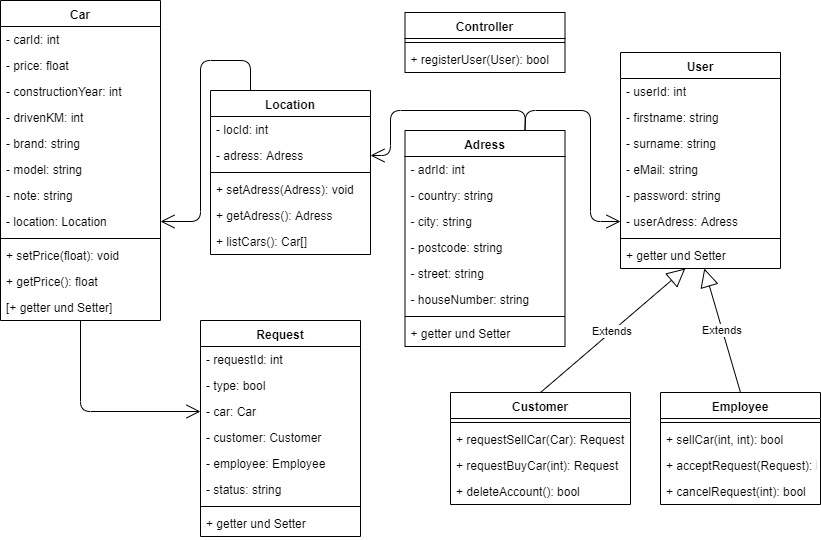

The diagram above was exported from draw.io. Its source (the exported page's mxGraphModel, read from the mxfile embedded in the PNG):
<mxGraphModel dx="1408" dy="686" grid="1" gridSize="10" guides="1" tooltips="1" connect="1" arrows="1" fold="1" page="1" pageScale="1" pageWidth="850" pageHeight="1100" math="0" shadow="0">
  <root>
    <mxCell id="0" />
    <mxCell id="1" parent="0" />
    <mxCell id="3jLHbzAPl2uGplvS8egJ-1" value="Car" style="swimlane;fontStyle=1;align=center;verticalAlign=top;childLayout=stackLayout;horizontal=1;startSize=26;horizontalStack=0;resizeParent=1;resizeParentMax=0;resizeLast=0;collapsible=1;marginBottom=0;" vertex="1" parent="1">
      <mxGeometry y="8" width="160" height="320" as="geometry" />
    </mxCell>
    <mxCell id="3jLHbzAPl2uGplvS8egJ-2" value="- carId: int" style="text;strokeColor=none;fillColor=none;align=left;verticalAlign=top;spacingLeft=4;spacingRight=4;overflow=hidden;rotatable=0;points=[[0,0.5],[1,0.5]];portConstraint=eastwest;" vertex="1" parent="3jLHbzAPl2uGplvS8egJ-1">
      <mxGeometry y="26" width="160" height="26" as="geometry" />
    </mxCell>
    <mxCell id="3jLHbzAPl2uGplvS8egJ-3" value="- price: float" style="text;strokeColor=none;fillColor=none;align=left;verticalAlign=top;spacingLeft=4;spacingRight=4;overflow=hidden;rotatable=0;points=[[0,0.5],[1,0.5]];portConstraint=eastwest;" vertex="1" parent="3jLHbzAPl2uGplvS8egJ-1">
      <mxGeometry y="52" width="160" height="26" as="geometry" />
    </mxCell>
    <mxCell id="3jLHbzAPl2uGplvS8egJ-4" value="- constructionYear: int" style="text;strokeColor=none;fillColor=none;align=left;verticalAlign=top;spacingLeft=4;spacingRight=4;overflow=hidden;rotatable=0;points=[[0,0.5],[1,0.5]];portConstraint=eastwest;" vertex="1" parent="3jLHbzAPl2uGplvS8egJ-1">
      <mxGeometry y="78" width="160" height="26" as="geometry" />
    </mxCell>
    <mxCell id="3jLHbzAPl2uGplvS8egJ-5" value="- drivenKM: int" style="text;strokeColor=none;fillColor=none;align=left;verticalAlign=top;spacingLeft=4;spacingRight=4;overflow=hidden;rotatable=0;points=[[0,0.5],[1,0.5]];portConstraint=eastwest;" vertex="1" parent="3jLHbzAPl2uGplvS8egJ-1">
      <mxGeometry y="104" width="160" height="26" as="geometry" />
    </mxCell>
    <mxCell id="3jLHbzAPl2uGplvS8egJ-6" value="- brand: string" style="text;strokeColor=none;fillColor=none;align=left;verticalAlign=top;spacingLeft=4;spacingRight=4;overflow=hidden;rotatable=0;points=[[0,0.5],[1,0.5]];portConstraint=eastwest;" vertex="1" parent="3jLHbzAPl2uGplvS8egJ-1">
      <mxGeometry y="130" width="160" height="26" as="geometry" />
    </mxCell>
    <mxCell id="3jLHbzAPl2uGplvS8egJ-7" value="- model: string" style="text;strokeColor=none;fillColor=none;align=left;verticalAlign=top;spacingLeft=4;spacingRight=4;overflow=hidden;rotatable=0;points=[[0,0.5],[1,0.5]];portConstraint=eastwest;" vertex="1" parent="3jLHbzAPl2uGplvS8egJ-1">
      <mxGeometry y="156" width="160" height="26" as="geometry" />
    </mxCell>
    <mxCell id="3jLHbzAPl2uGplvS8egJ-8" value="- note: string" style="text;strokeColor=none;fillColor=none;align=left;verticalAlign=top;spacingLeft=4;spacingRight=4;overflow=hidden;rotatable=0;points=[[0,0.5],[1,0.5]];portConstraint=eastwest;" vertex="1" parent="3jLHbzAPl2uGplvS8egJ-1">
      <mxGeometry y="182" width="160" height="26" as="geometry" />
    </mxCell>
    <mxCell id="3jLHbzAPl2uGplvS8egJ-9" value="- location: Location" style="text;strokeColor=none;fillColor=none;align=left;verticalAlign=top;spacingLeft=4;spacingRight=4;overflow=hidden;rotatable=0;points=[[0,0.5],[1,0.5]];portConstraint=eastwest;" vertex="1" parent="3jLHbzAPl2uGplvS8egJ-1">
      <mxGeometry y="208" width="160" height="26" as="geometry" />
    </mxCell>
    <mxCell id="3jLHbzAPl2uGplvS8egJ-10" value="" style="line;strokeWidth=1;fillColor=none;align=left;verticalAlign=middle;spacingTop=-1;spacingLeft=3;spacingRight=3;rotatable=0;labelPosition=right;points=[];portConstraint=eastwest;" vertex="1" parent="3jLHbzAPl2uGplvS8egJ-1">
      <mxGeometry y="234" width="160" height="8" as="geometry" />
    </mxCell>
    <mxCell id="3jLHbzAPl2uGplvS8egJ-11" value="+ setPrice(float): void" style="text;strokeColor=none;fillColor=none;align=left;verticalAlign=top;spacingLeft=4;spacingRight=4;overflow=hidden;rotatable=0;points=[[0,0.5],[1,0.5]];portConstraint=eastwest;" vertex="1" parent="3jLHbzAPl2uGplvS8egJ-1">
      <mxGeometry y="242" width="160" height="26" as="geometry" />
    </mxCell>
    <mxCell id="3jLHbzAPl2uGplvS8egJ-12" value="+ getPrice(): float" style="text;strokeColor=none;fillColor=none;align=left;verticalAlign=top;spacingLeft=4;spacingRight=4;overflow=hidden;rotatable=0;points=[[0,0.5],[1,0.5]];portConstraint=eastwest;" vertex="1" parent="3jLHbzAPl2uGplvS8egJ-1">
      <mxGeometry y="268" width="160" height="26" as="geometry" />
    </mxCell>
    <mxCell id="3jLHbzAPl2uGplvS8egJ-13" value="[+ getter und Setter]" style="text;strokeColor=none;fillColor=none;align=left;verticalAlign=top;spacingLeft=4;spacingRight=4;overflow=hidden;rotatable=0;points=[[0,0.5],[1,0.5]];portConstraint=eastwest;" vertex="1" parent="3jLHbzAPl2uGplvS8egJ-1">
      <mxGeometry y="294" width="160" height="26" as="geometry" />
    </mxCell>
    <mxCell id="3jLHbzAPl2uGplvS8egJ-14" value="User" style="swimlane;fontStyle=1;align=center;verticalAlign=top;childLayout=stackLayout;horizontal=1;startSize=26;horizontalStack=0;resizeParent=1;resizeParentMax=0;resizeLast=0;collapsible=1;marginBottom=0;" vertex="1" parent="1">
      <mxGeometry x="620" y="60" width="160" height="216" as="geometry" />
    </mxCell>
    <mxCell id="3jLHbzAPl2uGplvS8egJ-15" value="- userId: int" style="text;strokeColor=none;fillColor=none;align=left;verticalAlign=top;spacingLeft=4;spacingRight=4;overflow=hidden;rotatable=0;points=[[0,0.5],[1,0.5]];portConstraint=eastwest;" vertex="1" parent="3jLHbzAPl2uGplvS8egJ-14">
      <mxGeometry y="26" width="160" height="26" as="geometry" />
    </mxCell>
    <mxCell id="3jLHbzAPl2uGplvS8egJ-16" value="- firstname: string" style="text;strokeColor=none;fillColor=none;align=left;verticalAlign=top;spacingLeft=4;spacingRight=4;overflow=hidden;rotatable=0;points=[[0,0.5],[1,0.5]];portConstraint=eastwest;" vertex="1" parent="3jLHbzAPl2uGplvS8egJ-14">
      <mxGeometry y="52" width="160" height="26" as="geometry" />
    </mxCell>
    <mxCell id="3jLHbzAPl2uGplvS8egJ-17" value="- surname: string" style="text;strokeColor=none;fillColor=none;align=left;verticalAlign=top;spacingLeft=4;spacingRight=4;overflow=hidden;rotatable=0;points=[[0,0.5],[1,0.5]];portConstraint=eastwest;" vertex="1" parent="3jLHbzAPl2uGplvS8egJ-14">
      <mxGeometry y="78" width="160" height="26" as="geometry" />
    </mxCell>
    <mxCell id="3jLHbzAPl2uGplvS8egJ-18" value="- eMail: string" style="text;strokeColor=none;fillColor=none;align=left;verticalAlign=top;spacingLeft=4;spacingRight=4;overflow=hidden;rotatable=0;points=[[0,0.5],[1,0.5]];portConstraint=eastwest;" vertex="1" parent="3jLHbzAPl2uGplvS8egJ-14">
      <mxGeometry y="104" width="160" height="26" as="geometry" />
    </mxCell>
    <mxCell id="3jLHbzAPl2uGplvS8egJ-19" value="- password: string" style="text;strokeColor=none;fillColor=none;align=left;verticalAlign=top;spacingLeft=4;spacingRight=4;overflow=hidden;rotatable=0;points=[[0,0.5],[1,0.5]];portConstraint=eastwest;" vertex="1" parent="3jLHbzAPl2uGplvS8egJ-14">
      <mxGeometry y="130" width="160" height="26" as="geometry" />
    </mxCell>
    <mxCell id="3jLHbzAPl2uGplvS8egJ-20" value="- userAdress: Adress" style="text;strokeColor=none;fillColor=none;align=left;verticalAlign=top;spacingLeft=4;spacingRight=4;overflow=hidden;rotatable=0;points=[[0,0.5],[1,0.5]];portConstraint=eastwest;" vertex="1" parent="3jLHbzAPl2uGplvS8egJ-14">
      <mxGeometry y="156" width="160" height="26" as="geometry" />
    </mxCell>
    <mxCell id="3jLHbzAPl2uGplvS8egJ-21" value="" style="line;strokeWidth=1;fillColor=none;align=left;verticalAlign=middle;spacingTop=-1;spacingLeft=3;spacingRight=3;rotatable=0;labelPosition=right;points=[];portConstraint=eastwest;" vertex="1" parent="3jLHbzAPl2uGplvS8egJ-14">
      <mxGeometry y="182" width="160" height="8" as="geometry" />
    </mxCell>
    <mxCell id="3jLHbzAPl2uGplvS8egJ-22" value="+ getter und Setter" style="text;strokeColor=none;fillColor=none;align=left;verticalAlign=top;spacingLeft=4;spacingRight=4;overflow=hidden;rotatable=0;points=[[0,0.5],[1,0.5]];portConstraint=eastwest;" vertex="1" parent="3jLHbzAPl2uGplvS8egJ-14">
      <mxGeometry y="190" width="160" height="26" as="geometry" />
    </mxCell>
    <mxCell id="3jLHbzAPl2uGplvS8egJ-23" value="Customer" style="swimlane;fontStyle=1;align=center;verticalAlign=top;childLayout=stackLayout;horizontal=1;startSize=26;horizontalStack=0;resizeParent=1;resizeParentMax=0;resizeLast=0;collapsible=1;marginBottom=0;" vertex="1" parent="1">
      <mxGeometry x="450" y="400" width="180" height="112" as="geometry" />
    </mxCell>
    <mxCell id="3jLHbzAPl2uGplvS8egJ-24" value="" style="line;strokeWidth=1;fillColor=none;align=left;verticalAlign=middle;spacingTop=-1;spacingLeft=3;spacingRight=3;rotatable=0;labelPosition=right;points=[];portConstraint=eastwest;" vertex="1" parent="3jLHbzAPl2uGplvS8egJ-23">
      <mxGeometry y="26" width="180" height="8" as="geometry" />
    </mxCell>
    <mxCell id="3jLHbzAPl2uGplvS8egJ-25" value="+ requestSellCar(Car): Request" style="text;strokeColor=none;fillColor=none;align=left;verticalAlign=top;spacingLeft=4;spacingRight=4;overflow=hidden;rotatable=0;points=[[0,0.5],[1,0.5]];portConstraint=eastwest;" vertex="1" parent="3jLHbzAPl2uGplvS8egJ-23">
      <mxGeometry y="34" width="180" height="26" as="geometry" />
    </mxCell>
    <mxCell id="3jLHbzAPl2uGplvS8egJ-26" value="+ requestBuyCar(int): Request" style="text;strokeColor=none;fillColor=none;align=left;verticalAlign=top;spacingLeft=4;spacingRight=4;overflow=hidden;rotatable=0;points=[[0,0.5],[1,0.5]];portConstraint=eastwest;" vertex="1" parent="3jLHbzAPl2uGplvS8egJ-23">
      <mxGeometry y="60" width="180" height="26" as="geometry" />
    </mxCell>
    <mxCell id="3jLHbzAPl2uGplvS8egJ-27" value="+ deleteAccount(): bool" style="text;strokeColor=none;fillColor=none;align=left;verticalAlign=top;spacingLeft=4;spacingRight=4;overflow=hidden;rotatable=0;points=[[0,0.5],[1,0.5]];portConstraint=eastwest;" vertex="1" parent="3jLHbzAPl2uGplvS8egJ-23">
      <mxGeometry y="86" width="180" height="26" as="geometry" />
    </mxCell>
    <mxCell id="3jLHbzAPl2uGplvS8egJ-28" value="Employee" style="swimlane;fontStyle=1;align=center;verticalAlign=top;childLayout=stackLayout;horizontal=1;startSize=26;horizontalStack=0;resizeParent=1;resizeParentMax=0;resizeLast=0;collapsible=1;marginBottom=0;" vertex="1" parent="1">
      <mxGeometry x="660" y="400" width="160" height="112" as="geometry" />
    </mxCell>
    <mxCell id="3jLHbzAPl2uGplvS8egJ-29" value="" style="line;strokeWidth=1;fillColor=none;align=left;verticalAlign=middle;spacingTop=-1;spacingLeft=3;spacingRight=3;rotatable=0;labelPosition=right;points=[];portConstraint=eastwest;" vertex="1" parent="3jLHbzAPl2uGplvS8egJ-28">
      <mxGeometry y="26" width="160" height="8" as="geometry" />
    </mxCell>
    <mxCell id="3jLHbzAPl2uGplvS8egJ-30" value="+ sellCar(int, int): bool" style="text;strokeColor=none;fillColor=none;align=left;verticalAlign=top;spacingLeft=4;spacingRight=4;overflow=hidden;rotatable=0;points=[[0,0.5],[1,0.5]];portConstraint=eastwest;" vertex="1" parent="3jLHbzAPl2uGplvS8egJ-28">
      <mxGeometry y="34" width="160" height="26" as="geometry" />
    </mxCell>
    <mxCell id="3jLHbzAPl2uGplvS8egJ-31" value="+ acceptRequest(Request): bool" style="text;strokeColor=none;fillColor=none;align=left;verticalAlign=top;spacingLeft=4;spacingRight=4;overflow=hidden;rotatable=0;points=[[0,0.5],[1,0.5]];portConstraint=eastwest;" vertex="1" parent="3jLHbzAPl2uGplvS8egJ-28">
      <mxGeometry y="60" width="160" height="26" as="geometry" />
    </mxCell>
    <mxCell id="3jLHbzAPl2uGplvS8egJ-32" value="+ cancelRequest(int): bool" style="text;strokeColor=none;fillColor=none;align=left;verticalAlign=top;spacingLeft=4;spacingRight=4;overflow=hidden;rotatable=0;points=[[0,0.5],[1,0.5]];portConstraint=eastwest;" vertex="1" parent="3jLHbzAPl2uGplvS8egJ-28">
      <mxGeometry y="86" width="160" height="26" as="geometry" />
    </mxCell>
    <mxCell id="3jLHbzAPl2uGplvS8egJ-33" value="Extends" style="endArrow=block;endSize=16;endFill=0;html=1;exitX=0.5;exitY=0;exitDx=0;exitDy=0;" edge="1" parent="1" source="3jLHbzAPl2uGplvS8egJ-23" target="3jLHbzAPl2uGplvS8egJ-22">
      <mxGeometry width="160" relative="1" as="geometry">
        <mxPoint y="478" as="sourcePoint" />
        <mxPoint x="647.04" y="354" as="targetPoint" />
        <Array as="points" />
      </mxGeometry>
    </mxCell>
    <mxCell id="3jLHbzAPl2uGplvS8egJ-34" value="Extends" style="endArrow=block;endSize=16;endFill=0;html=1;exitX=0.5;exitY=0;exitDx=0;exitDy=0;" edge="1" parent="1" source="3jLHbzAPl2uGplvS8egJ-28" target="3jLHbzAPl2uGplvS8egJ-22">
      <mxGeometry width="160" relative="1" as="geometry">
        <mxPoint x="390" y="368" as="sourcePoint" />
        <mxPoint x="751.04" y="354" as="targetPoint" />
        <Array as="points" />
      </mxGeometry>
    </mxCell>
    <mxCell id="3jLHbzAPl2uGplvS8egJ-35" value="Controller" style="swimlane;fontStyle=1;align=center;verticalAlign=top;childLayout=stackLayout;horizontal=1;startSize=26;horizontalStack=0;resizeParent=1;resizeParentMax=0;resizeLast=0;collapsible=1;marginBottom=0;" vertex="1" parent="1">
      <mxGeometry x="404.5" y="20" width="160" height="60" as="geometry" />
    </mxCell>
    <mxCell id="3jLHbzAPl2uGplvS8egJ-36" value="" style="line;strokeWidth=1;fillColor=none;align=left;verticalAlign=middle;spacingTop=-1;spacingLeft=3;spacingRight=3;rotatable=0;labelPosition=right;points=[];portConstraint=eastwest;" vertex="1" parent="3jLHbzAPl2uGplvS8egJ-35">
      <mxGeometry y="26" width="160" height="8" as="geometry" />
    </mxCell>
    <mxCell id="3jLHbzAPl2uGplvS8egJ-37" value="+ registerUser(User): bool" style="text;strokeColor=none;fillColor=none;align=left;verticalAlign=top;spacingLeft=4;spacingRight=4;overflow=hidden;rotatable=0;points=[[0,0.5],[1,0.5]];portConstraint=eastwest;" vertex="1" parent="3jLHbzAPl2uGplvS8egJ-35">
      <mxGeometry y="34" width="160" height="26" as="geometry" />
    </mxCell>
    <mxCell id="3jLHbzAPl2uGplvS8egJ-38" value="Adress" style="swimlane;fontStyle=1;align=center;verticalAlign=top;childLayout=stackLayout;horizontal=1;startSize=26;horizontalStack=0;resizeParent=1;resizeParentMax=0;resizeLast=0;collapsible=1;marginBottom=0;" vertex="1" parent="1">
      <mxGeometry x="404.5" y="138" width="160" height="216" as="geometry" />
    </mxCell>
    <mxCell id="3jLHbzAPl2uGplvS8egJ-39" value="- adrId: int" style="text;strokeColor=none;fillColor=none;align=left;verticalAlign=top;spacingLeft=4;spacingRight=4;overflow=hidden;rotatable=0;points=[[0,0.5],[1,0.5]];portConstraint=eastwest;" vertex="1" parent="3jLHbzAPl2uGplvS8egJ-38">
      <mxGeometry y="26" width="160" height="26" as="geometry" />
    </mxCell>
    <mxCell id="3jLHbzAPl2uGplvS8egJ-40" value="- country: string" style="text;strokeColor=none;fillColor=none;align=left;verticalAlign=top;spacingLeft=4;spacingRight=4;overflow=hidden;rotatable=0;points=[[0,0.5],[1,0.5]];portConstraint=eastwest;" vertex="1" parent="3jLHbzAPl2uGplvS8egJ-38">
      <mxGeometry y="52" width="160" height="26" as="geometry" />
    </mxCell>
    <mxCell id="3jLHbzAPl2uGplvS8egJ-41" value="- city: string" style="text;strokeColor=none;fillColor=none;align=left;verticalAlign=top;spacingLeft=4;spacingRight=4;overflow=hidden;rotatable=0;points=[[0,0.5],[1,0.5]];portConstraint=eastwest;" vertex="1" parent="3jLHbzAPl2uGplvS8egJ-38">
      <mxGeometry y="78" width="160" height="26" as="geometry" />
    </mxCell>
    <mxCell id="3jLHbzAPl2uGplvS8egJ-42" value="- postcode: string" style="text;strokeColor=none;fillColor=none;align=left;verticalAlign=top;spacingLeft=4;spacingRight=4;overflow=hidden;rotatable=0;points=[[0,0.5],[1,0.5]];portConstraint=eastwest;" vertex="1" parent="3jLHbzAPl2uGplvS8egJ-38">
      <mxGeometry y="104" width="160" height="26" as="geometry" />
    </mxCell>
    <mxCell id="3jLHbzAPl2uGplvS8egJ-43" value="- street: string" style="text;strokeColor=none;fillColor=none;align=left;verticalAlign=top;spacingLeft=4;spacingRight=4;overflow=hidden;rotatable=0;points=[[0,0.5],[1,0.5]];portConstraint=eastwest;" vertex="1" parent="3jLHbzAPl2uGplvS8egJ-38">
      <mxGeometry y="130" width="160" height="26" as="geometry" />
    </mxCell>
    <mxCell id="3jLHbzAPl2uGplvS8egJ-44" value="- houseNumber: string" style="text;strokeColor=none;fillColor=none;align=left;verticalAlign=top;spacingLeft=4;spacingRight=4;overflow=hidden;rotatable=0;points=[[0,0.5],[1,0.5]];portConstraint=eastwest;" vertex="1" parent="3jLHbzAPl2uGplvS8egJ-38">
      <mxGeometry y="156" width="160" height="26" as="geometry" />
    </mxCell>
    <mxCell id="3jLHbzAPl2uGplvS8egJ-45" value="" style="line;strokeWidth=1;fillColor=none;align=left;verticalAlign=middle;spacingTop=-1;spacingLeft=3;spacingRight=3;rotatable=0;labelPosition=right;points=[];portConstraint=eastwest;" vertex="1" parent="3jLHbzAPl2uGplvS8egJ-38">
      <mxGeometry y="182" width="160" height="8" as="geometry" />
    </mxCell>
    <mxCell id="3jLHbzAPl2uGplvS8egJ-46" value="+ getter und Setter" style="text;strokeColor=none;fillColor=none;align=left;verticalAlign=top;spacingLeft=4;spacingRight=4;overflow=hidden;rotatable=0;points=[[0,0.5],[1,0.5]];portConstraint=eastwest;" vertex="1" parent="3jLHbzAPl2uGplvS8egJ-38">
      <mxGeometry y="190" width="160" height="26" as="geometry" />
    </mxCell>
    <mxCell id="3jLHbzAPl2uGplvS8egJ-47" value="Request" style="swimlane;fontStyle=1;align=center;verticalAlign=top;childLayout=stackLayout;horizontal=1;startSize=26;horizontalStack=0;resizeParent=1;resizeParentMax=0;resizeLast=0;collapsible=1;marginBottom=0;" vertex="1" parent="1">
      <mxGeometry x="200" y="328" width="160" height="216" as="geometry" />
    </mxCell>
    <mxCell id="3jLHbzAPl2uGplvS8egJ-48" value="- requestId: int" style="text;strokeColor=none;fillColor=none;align=left;verticalAlign=top;spacingLeft=4;spacingRight=4;overflow=hidden;rotatable=0;points=[[0,0.5],[1,0.5]];portConstraint=eastwest;" vertex="1" parent="3jLHbzAPl2uGplvS8egJ-47">
      <mxGeometry y="26" width="160" height="26" as="geometry" />
    </mxCell>
    <mxCell id="3jLHbzAPl2uGplvS8egJ-49" value="- type: bool" style="text;strokeColor=none;fillColor=none;align=left;verticalAlign=top;spacingLeft=4;spacingRight=4;overflow=hidden;rotatable=0;points=[[0,0.5],[1,0.5]];portConstraint=eastwest;" vertex="1" parent="3jLHbzAPl2uGplvS8egJ-47">
      <mxGeometry y="52" width="160" height="26" as="geometry" />
    </mxCell>
    <mxCell id="3jLHbzAPl2uGplvS8egJ-50" value="- car: Car" style="text;strokeColor=none;fillColor=none;align=left;verticalAlign=top;spacingLeft=4;spacingRight=4;overflow=hidden;rotatable=0;points=[[0,0.5],[1,0.5]];portConstraint=eastwest;" vertex="1" parent="3jLHbzAPl2uGplvS8egJ-47">
      <mxGeometry y="78" width="160" height="26" as="geometry" />
    </mxCell>
    <mxCell id="3jLHbzAPl2uGplvS8egJ-51" value="- customer: Customer" style="text;strokeColor=none;fillColor=none;align=left;verticalAlign=top;spacingLeft=4;spacingRight=4;overflow=hidden;rotatable=0;points=[[0,0.5],[1,0.5]];portConstraint=eastwest;" vertex="1" parent="3jLHbzAPl2uGplvS8egJ-47">
      <mxGeometry y="104" width="160" height="26" as="geometry" />
    </mxCell>
    <mxCell id="3jLHbzAPl2uGplvS8egJ-52" value="- employee: Employee" style="text;strokeColor=none;fillColor=none;align=left;verticalAlign=top;spacingLeft=4;spacingRight=4;overflow=hidden;rotatable=0;points=[[0,0.5],[1,0.5]];portConstraint=eastwest;" vertex="1" parent="3jLHbzAPl2uGplvS8egJ-47">
      <mxGeometry y="130" width="160" height="26" as="geometry" />
    </mxCell>
    <mxCell id="3jLHbzAPl2uGplvS8egJ-53" value="- status: string" style="text;strokeColor=none;fillColor=none;align=left;verticalAlign=top;spacingLeft=4;spacingRight=4;overflow=hidden;rotatable=0;points=[[0,0.5],[1,0.5]];portConstraint=eastwest;" vertex="1" parent="3jLHbzAPl2uGplvS8egJ-47">
      <mxGeometry y="156" width="160" height="26" as="geometry" />
    </mxCell>
    <mxCell id="3jLHbzAPl2uGplvS8egJ-54" value="" style="line;strokeWidth=1;fillColor=none;align=left;verticalAlign=middle;spacingTop=-1;spacingLeft=3;spacingRight=3;rotatable=0;labelPosition=right;points=[];portConstraint=eastwest;" vertex="1" parent="3jLHbzAPl2uGplvS8egJ-47">
      <mxGeometry y="182" width="160" height="8" as="geometry" />
    </mxCell>
    <mxCell id="3jLHbzAPl2uGplvS8egJ-55" value="+ getter und Setter" style="text;strokeColor=none;fillColor=none;align=left;verticalAlign=top;spacingLeft=4;spacingRight=4;overflow=hidden;rotatable=0;points=[[0,0.5],[1,0.5]];portConstraint=eastwest;" vertex="1" parent="3jLHbzAPl2uGplvS8egJ-47">
      <mxGeometry y="190" width="160" height="26" as="geometry" />
    </mxCell>
    <mxCell id="3jLHbzAPl2uGplvS8egJ-56" value="Location" style="swimlane;fontStyle=1;align=center;verticalAlign=top;childLayout=stackLayout;horizontal=1;startSize=26;horizontalStack=0;resizeParent=1;resizeParentMax=0;resizeLast=0;collapsible=1;marginBottom=0;" vertex="1" parent="1">
      <mxGeometry x="210" y="98" width="160" height="164" as="geometry" />
    </mxCell>
    <mxCell id="3jLHbzAPl2uGplvS8egJ-57" value="- locId: int" style="text;strokeColor=none;fillColor=none;align=left;verticalAlign=top;spacingLeft=4;spacingRight=4;overflow=hidden;rotatable=0;points=[[0,0.5],[1,0.5]];portConstraint=eastwest;" vertex="1" parent="3jLHbzAPl2uGplvS8egJ-56">
      <mxGeometry y="26" width="160" height="26" as="geometry" />
    </mxCell>
    <mxCell id="3jLHbzAPl2uGplvS8egJ-58" value="- adress: Adress" style="text;strokeColor=none;fillColor=none;align=left;verticalAlign=top;spacingLeft=4;spacingRight=4;overflow=hidden;rotatable=0;points=[[0,0.5],[1,0.5]];portConstraint=eastwest;" vertex="1" parent="3jLHbzAPl2uGplvS8egJ-56">
      <mxGeometry y="52" width="160" height="26" as="geometry" />
    </mxCell>
    <mxCell id="3jLHbzAPl2uGplvS8egJ-59" value="" style="line;strokeWidth=1;fillColor=none;align=left;verticalAlign=middle;spacingTop=-1;spacingLeft=3;spacingRight=3;rotatable=0;labelPosition=right;points=[];portConstraint=eastwest;" vertex="1" parent="3jLHbzAPl2uGplvS8egJ-56">
      <mxGeometry y="78" width="160" height="8" as="geometry" />
    </mxCell>
    <mxCell id="3jLHbzAPl2uGplvS8egJ-60" value="+ setAdress(Adress): void" style="text;strokeColor=none;fillColor=none;align=left;verticalAlign=top;spacingLeft=4;spacingRight=4;overflow=hidden;rotatable=0;points=[[0,0.5],[1,0.5]];portConstraint=eastwest;" vertex="1" parent="3jLHbzAPl2uGplvS8egJ-56">
      <mxGeometry y="86" width="160" height="26" as="geometry" />
    </mxCell>
    <mxCell id="3jLHbzAPl2uGplvS8egJ-61" value="+ getAdress(): Adress" style="text;strokeColor=none;fillColor=none;align=left;verticalAlign=top;spacingLeft=4;spacingRight=4;overflow=hidden;rotatable=0;points=[[0,0.5],[1,0.5]];portConstraint=eastwest;" vertex="1" parent="3jLHbzAPl2uGplvS8egJ-56">
      <mxGeometry y="112" width="160" height="26" as="geometry" />
    </mxCell>
    <mxCell id="3jLHbzAPl2uGplvS8egJ-62" value="+ listCars(): Car[]" style="text;strokeColor=none;fillColor=none;align=left;verticalAlign=top;spacingLeft=4;spacingRight=4;overflow=hidden;rotatable=0;points=[[0,0.5],[1,0.5]];portConstraint=eastwest;" vertex="1" parent="3jLHbzAPl2uGplvS8egJ-56">
      <mxGeometry y="138" width="160" height="26" as="geometry" />
    </mxCell>
    <mxCell id="3jLHbzAPl2uGplvS8egJ-63" value="" style="endArrow=open;endFill=1;endSize=12;html=1;entryX=1;entryY=0.5;entryDx=0;entryDy=0;exitX=0.25;exitY=0;exitDx=0;exitDy=0;" edge="1" parent="1" source="3jLHbzAPl2uGplvS8egJ-56" target="3jLHbzAPl2uGplvS8egJ-9">
      <mxGeometry width="160" relative="1" as="geometry">
        <mxPoint y="528" as="sourcePoint" />
        <mxPoint x="160" y="528" as="targetPoint" />
        <Array as="points">
          <mxPoint x="250" y="68" />
          <mxPoint x="200" y="68" />
          <mxPoint x="200" y="229" />
        </Array>
      </mxGeometry>
    </mxCell>
    <mxCell id="3jLHbzAPl2uGplvS8egJ-64" value="" style="endArrow=open;endFill=1;endSize=12;html=1;entryX=1;entryY=0.5;entryDx=0;entryDy=0;exitX=0.75;exitY=0;exitDx=0;exitDy=0;" edge="1" parent="1" source="3jLHbzAPl2uGplvS8egJ-38" target="3jLHbzAPl2uGplvS8egJ-58">
      <mxGeometry width="160" relative="1" as="geometry">
        <mxPoint x="380" y="198" as="sourcePoint" />
        <mxPoint x="160" y="528" as="targetPoint" />
        <Array as="points">
          <mxPoint x="525" y="118" />
          <mxPoint x="390" y="118" />
          <mxPoint x="390" y="163" />
        </Array>
      </mxGeometry>
    </mxCell>
    <mxCell id="3jLHbzAPl2uGplvS8egJ-66" value="" style="endArrow=open;endFill=1;endSize=12;html=1;entryX=0;entryY=0.5;entryDx=0;entryDy=0;exitX=0.75;exitY=0;exitDx=0;exitDy=0;" edge="1" parent="1" source="3jLHbzAPl2uGplvS8egJ-38" target="3jLHbzAPl2uGplvS8egJ-20">
      <mxGeometry width="160" relative="1" as="geometry">
        <mxPoint x="404.5" y="258" as="sourcePoint" />
        <mxPoint x="564.5" y="258" as="targetPoint" />
        <Array as="points">
          <mxPoint x="525" y="118" />
          <mxPoint x="590" y="118" />
          <mxPoint x="590" y="229" />
        </Array>
      </mxGeometry>
    </mxCell>
    <mxCell id="3jLHbzAPl2uGplvS8egJ-69" value="" style="endArrow=open;endFill=1;endSize=12;html=1;entryX=0;entryY=0.5;entryDx=0;entryDy=0;" edge="1" parent="1" source="3jLHbzAPl2uGplvS8egJ-13" target="3jLHbzAPl2uGplvS8egJ-50">
      <mxGeometry width="160" relative="1" as="geometry">
        <mxPoint x="-10" y="541.5" as="sourcePoint" />
        <mxPoint x="150" y="541.5" as="targetPoint" />
        <Array as="points">
          <mxPoint x="80" y="419" />
        </Array>
      </mxGeometry>
    </mxCell>
  </root>
</mxGraphModel>